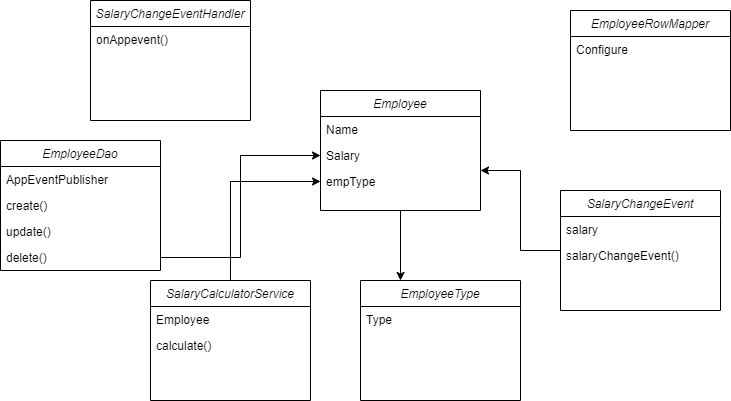

The diagram above was exported from draw.io. Its source (the exported page's mxGraphModel, read from the mxfile embedded in the PNG):
<mxGraphModel dx="998" dy="1710" grid="1" gridSize="10" guides="1" tooltips="1" connect="1" arrows="1" fold="1" page="1" pageScale="1" pageWidth="827" pageHeight="1169" math="0" shadow="0">
  <root>
    <mxCell id="WIyWlLk6GJQsqaUBKTNV-0" />
    <mxCell id="WIyWlLk6GJQsqaUBKTNV-1" parent="WIyWlLk6GJQsqaUBKTNV-0" />
    <mxCell id="zkfFHV4jXpPFQw0GAbJ--0" value="EmployeeRowMapper" style="swimlane;fontStyle=2;align=center;verticalAlign=top;childLayout=stackLayout;horizontal=1;startSize=26;horizontalStack=0;resizeParent=1;resizeLast=0;collapsible=1;marginBottom=0;rounded=0;shadow=0;strokeWidth=1;" parent="WIyWlLk6GJQsqaUBKTNV-1" vertex="1">
      <mxGeometry x="850" y="-30" width="160" height="120" as="geometry">
        <mxRectangle x="230" y="140" width="160" height="26" as="alternateBounds" />
      </mxGeometry>
    </mxCell>
    <mxCell id="zkfFHV4jXpPFQw0GAbJ--1" value="Configure" style="text;align=left;verticalAlign=top;spacingLeft=4;spacingRight=4;overflow=hidden;rotatable=0;points=[[0,0.5],[1,0.5]];portConstraint=eastwest;" parent="zkfFHV4jXpPFQw0GAbJ--0" vertex="1">
      <mxGeometry y="26" width="160" height="26" as="geometry" />
    </mxCell>
    <mxCell id="-RiNUJ9g2NFv0atA6kKn-0" value="EmployeeType" style="swimlane;fontStyle=2;align=center;verticalAlign=top;childLayout=stackLayout;horizontal=1;startSize=26;horizontalStack=0;resizeParent=1;resizeLast=0;collapsible=1;marginBottom=0;rounded=0;shadow=0;strokeWidth=1;" vertex="1" parent="WIyWlLk6GJQsqaUBKTNV-1">
      <mxGeometry x="640" y="240" width="160" height="120" as="geometry">
        <mxRectangle x="230" y="140" width="160" height="26" as="alternateBounds" />
      </mxGeometry>
    </mxCell>
    <mxCell id="-RiNUJ9g2NFv0atA6kKn-1" value="Type" style="text;align=left;verticalAlign=top;spacingLeft=4;spacingRight=4;overflow=hidden;rotatable=0;points=[[0,0.5],[1,0.5]];portConstraint=eastwest;" vertex="1" parent="-RiNUJ9g2NFv0atA6kKn-0">
      <mxGeometry y="26" width="160" height="26" as="geometry" />
    </mxCell>
    <mxCell id="-RiNUJ9g2NFv0atA6kKn-2" value="EmployeeDao" style="swimlane;fontStyle=2;align=center;verticalAlign=top;childLayout=stackLayout;horizontal=1;startSize=26;horizontalStack=0;resizeParent=1;resizeLast=0;collapsible=1;marginBottom=0;rounded=0;shadow=0;strokeWidth=1;" vertex="1" parent="WIyWlLk6GJQsqaUBKTNV-1">
      <mxGeometry x="280" y="100" width="160" height="130" as="geometry">
        <mxRectangle x="230" y="140" width="160" height="26" as="alternateBounds" />
      </mxGeometry>
    </mxCell>
    <mxCell id="-RiNUJ9g2NFv0atA6kKn-18" value="AppEventPublisher" style="text;align=left;verticalAlign=top;spacingLeft=4;spacingRight=4;overflow=hidden;rotatable=0;points=[[0,0.5],[1,0.5]];portConstraint=eastwest;" vertex="1" parent="-RiNUJ9g2NFv0atA6kKn-2">
      <mxGeometry y="26" width="160" height="26" as="geometry" />
    </mxCell>
    <mxCell id="-RiNUJ9g2NFv0atA6kKn-19" value="create()" style="text;align=left;verticalAlign=top;spacingLeft=4;spacingRight=4;overflow=hidden;rotatable=0;points=[[0,0.5],[1,0.5]];portConstraint=eastwest;" vertex="1" parent="-RiNUJ9g2NFv0atA6kKn-2">
      <mxGeometry y="52" width="160" height="26" as="geometry" />
    </mxCell>
    <mxCell id="-RiNUJ9g2NFv0atA6kKn-20" value="update()" style="text;align=left;verticalAlign=top;spacingLeft=4;spacingRight=4;overflow=hidden;rotatable=0;points=[[0,0.5],[1,0.5]];portConstraint=eastwest;" vertex="1" parent="-RiNUJ9g2NFv0atA6kKn-2">
      <mxGeometry y="78" width="160" height="26" as="geometry" />
    </mxCell>
    <mxCell id="-RiNUJ9g2NFv0atA6kKn-21" value="delete()" style="text;align=left;verticalAlign=top;spacingLeft=4;spacingRight=4;overflow=hidden;rotatable=0;points=[[0,0.5],[1,0.5]];portConstraint=eastwest;" vertex="1" parent="-RiNUJ9g2NFv0atA6kKn-2">
      <mxGeometry y="104" width="160" height="26" as="geometry" />
    </mxCell>
    <mxCell id="-RiNUJ9g2NFv0atA6kKn-22" style="edgeStyle=orthogonalEdgeStyle;rounded=0;orthogonalLoop=1;jettySize=auto;html=1;entryX=0.25;entryY=0;entryDx=0;entryDy=0;" edge="1" parent="WIyWlLk6GJQsqaUBKTNV-1" source="-RiNUJ9g2NFv0atA6kKn-4" target="-RiNUJ9g2NFv0atA6kKn-0">
      <mxGeometry relative="1" as="geometry" />
    </mxCell>
    <mxCell id="-RiNUJ9g2NFv0atA6kKn-4" value="Employee" style="swimlane;fontStyle=2;align=center;verticalAlign=top;childLayout=stackLayout;horizontal=1;startSize=26;horizontalStack=0;resizeParent=1;resizeLast=0;collapsible=1;marginBottom=0;rounded=0;shadow=0;strokeWidth=1;" vertex="1" parent="WIyWlLk6GJQsqaUBKTNV-1">
      <mxGeometry x="600" y="50" width="160" height="120" as="geometry">
        <mxRectangle x="230" y="140" width="160" height="26" as="alternateBounds" />
      </mxGeometry>
    </mxCell>
    <mxCell id="-RiNUJ9g2NFv0atA6kKn-5" value="Name" style="text;align=left;verticalAlign=top;spacingLeft=4;spacingRight=4;overflow=hidden;rotatable=0;points=[[0,0.5],[1,0.5]];portConstraint=eastwest;" vertex="1" parent="-RiNUJ9g2NFv0atA6kKn-4">
      <mxGeometry y="26" width="160" height="26" as="geometry" />
    </mxCell>
    <mxCell id="-RiNUJ9g2NFv0atA6kKn-15" value="Salary" style="text;align=left;verticalAlign=top;spacingLeft=4;spacingRight=4;overflow=hidden;rotatable=0;points=[[0,0.5],[1,0.5]];portConstraint=eastwest;" vertex="1" parent="-RiNUJ9g2NFv0atA6kKn-4">
      <mxGeometry y="52" width="160" height="26" as="geometry" />
    </mxCell>
    <mxCell id="-RiNUJ9g2NFv0atA6kKn-16" value="empType" style="text;align=left;verticalAlign=top;spacingLeft=4;spacingRight=4;overflow=hidden;rotatable=0;points=[[0,0.5],[1,0.5]];portConstraint=eastwest;" vertex="1" parent="-RiNUJ9g2NFv0atA6kKn-4">
      <mxGeometry y="78" width="160" height="26" as="geometry" />
    </mxCell>
    <mxCell id="-RiNUJ9g2NFv0atA6kKn-6" value="SalaryChangeEventHandler" style="swimlane;fontStyle=2;align=center;verticalAlign=top;childLayout=stackLayout;horizontal=1;startSize=26;horizontalStack=0;resizeParent=1;resizeLast=0;collapsible=1;marginBottom=0;rounded=0;shadow=0;strokeWidth=1;" vertex="1" parent="WIyWlLk6GJQsqaUBKTNV-1">
      <mxGeometry x="370" y="-40" width="160" height="120" as="geometry">
        <mxRectangle x="230" y="140" width="160" height="26" as="alternateBounds" />
      </mxGeometry>
    </mxCell>
    <mxCell id="-RiNUJ9g2NFv0atA6kKn-7" value="onAppevent()" style="text;align=left;verticalAlign=top;spacingLeft=4;spacingRight=4;overflow=hidden;rotatable=0;points=[[0,0.5],[1,0.5]];portConstraint=eastwest;" vertex="1" parent="-RiNUJ9g2NFv0atA6kKn-6">
      <mxGeometry y="26" width="160" height="26" as="geometry" />
    </mxCell>
    <mxCell id="-RiNUJ9g2NFv0atA6kKn-25" style="edgeStyle=orthogonalEdgeStyle;rounded=0;orthogonalLoop=1;jettySize=auto;html=1;entryX=1;entryY=0.077;entryDx=0;entryDy=0;entryPerimeter=0;" edge="1" parent="WIyWlLk6GJQsqaUBKTNV-1" source="-RiNUJ9g2NFv0atA6kKn-8" target="-RiNUJ9g2NFv0atA6kKn-16">
      <mxGeometry relative="1" as="geometry" />
    </mxCell>
    <mxCell id="-RiNUJ9g2NFv0atA6kKn-8" value="SalaryChangeEvent" style="swimlane;fontStyle=2;align=center;verticalAlign=top;childLayout=stackLayout;horizontal=1;startSize=26;horizontalStack=0;resizeParent=1;resizeLast=0;collapsible=1;marginBottom=0;rounded=0;shadow=0;strokeWidth=1;" vertex="1" parent="WIyWlLk6GJQsqaUBKTNV-1">
      <mxGeometry x="840" y="150" width="160" height="120" as="geometry">
        <mxRectangle x="230" y="140" width="160" height="26" as="alternateBounds" />
      </mxGeometry>
    </mxCell>
    <mxCell id="-RiNUJ9g2NFv0atA6kKn-9" value="salary&#10;" style="text;align=left;verticalAlign=top;spacingLeft=4;spacingRight=4;overflow=hidden;rotatable=0;points=[[0,0.5],[1,0.5]];portConstraint=eastwest;" vertex="1" parent="-RiNUJ9g2NFv0atA6kKn-8">
      <mxGeometry y="26" width="160" height="26" as="geometry" />
    </mxCell>
    <mxCell id="-RiNUJ9g2NFv0atA6kKn-17" value="salaryChangeEvent()" style="text;align=left;verticalAlign=top;spacingLeft=4;spacingRight=4;overflow=hidden;rotatable=0;points=[[0,0.5],[1,0.5]];portConstraint=eastwest;" vertex="1" parent="-RiNUJ9g2NFv0atA6kKn-8">
      <mxGeometry y="52" width="160" height="26" as="geometry" />
    </mxCell>
    <mxCell id="-RiNUJ9g2NFv0atA6kKn-23" style="edgeStyle=orthogonalEdgeStyle;rounded=0;orthogonalLoop=1;jettySize=auto;html=1;entryX=0;entryY=0.5;entryDx=0;entryDy=0;" edge="1" parent="WIyWlLk6GJQsqaUBKTNV-1" source="-RiNUJ9g2NFv0atA6kKn-10" target="-RiNUJ9g2NFv0atA6kKn-16">
      <mxGeometry relative="1" as="geometry" />
    </mxCell>
    <mxCell id="-RiNUJ9g2NFv0atA6kKn-10" value="SalaryCalculatorService" style="swimlane;fontStyle=2;align=center;verticalAlign=top;childLayout=stackLayout;horizontal=1;startSize=26;horizontalStack=0;resizeParent=1;resizeLast=0;collapsible=1;marginBottom=0;rounded=0;shadow=0;strokeWidth=1;" vertex="1" parent="WIyWlLk6GJQsqaUBKTNV-1">
      <mxGeometry x="430" y="240" width="160" height="120" as="geometry">
        <mxRectangle x="230" y="140" width="160" height="26" as="alternateBounds" />
      </mxGeometry>
    </mxCell>
    <mxCell id="-RiNUJ9g2NFv0atA6kKn-11" value="Employee" style="text;align=left;verticalAlign=top;spacingLeft=4;spacingRight=4;overflow=hidden;rotatable=0;points=[[0,0.5],[1,0.5]];portConstraint=eastwest;" vertex="1" parent="-RiNUJ9g2NFv0atA6kKn-10">
      <mxGeometry y="26" width="160" height="26" as="geometry" />
    </mxCell>
    <mxCell id="-RiNUJ9g2NFv0atA6kKn-14" value="calculate()" style="text;align=left;verticalAlign=top;spacingLeft=4;spacingRight=4;overflow=hidden;rotatable=0;points=[[0,0.5],[1,0.5]];portConstraint=eastwest;" vertex="1" parent="-RiNUJ9g2NFv0atA6kKn-10">
      <mxGeometry y="52" width="160" height="26" as="geometry" />
    </mxCell>
    <mxCell id="-RiNUJ9g2NFv0atA6kKn-24" style="edgeStyle=orthogonalEdgeStyle;rounded=0;orthogonalLoop=1;jettySize=auto;html=1;entryX=0;entryY=0.5;entryDx=0;entryDy=0;" edge="1" parent="WIyWlLk6GJQsqaUBKTNV-1" source="-RiNUJ9g2NFv0atA6kKn-21" target="-RiNUJ9g2NFv0atA6kKn-15">
      <mxGeometry relative="1" as="geometry" />
    </mxCell>
  </root>
</mxGraphModel>